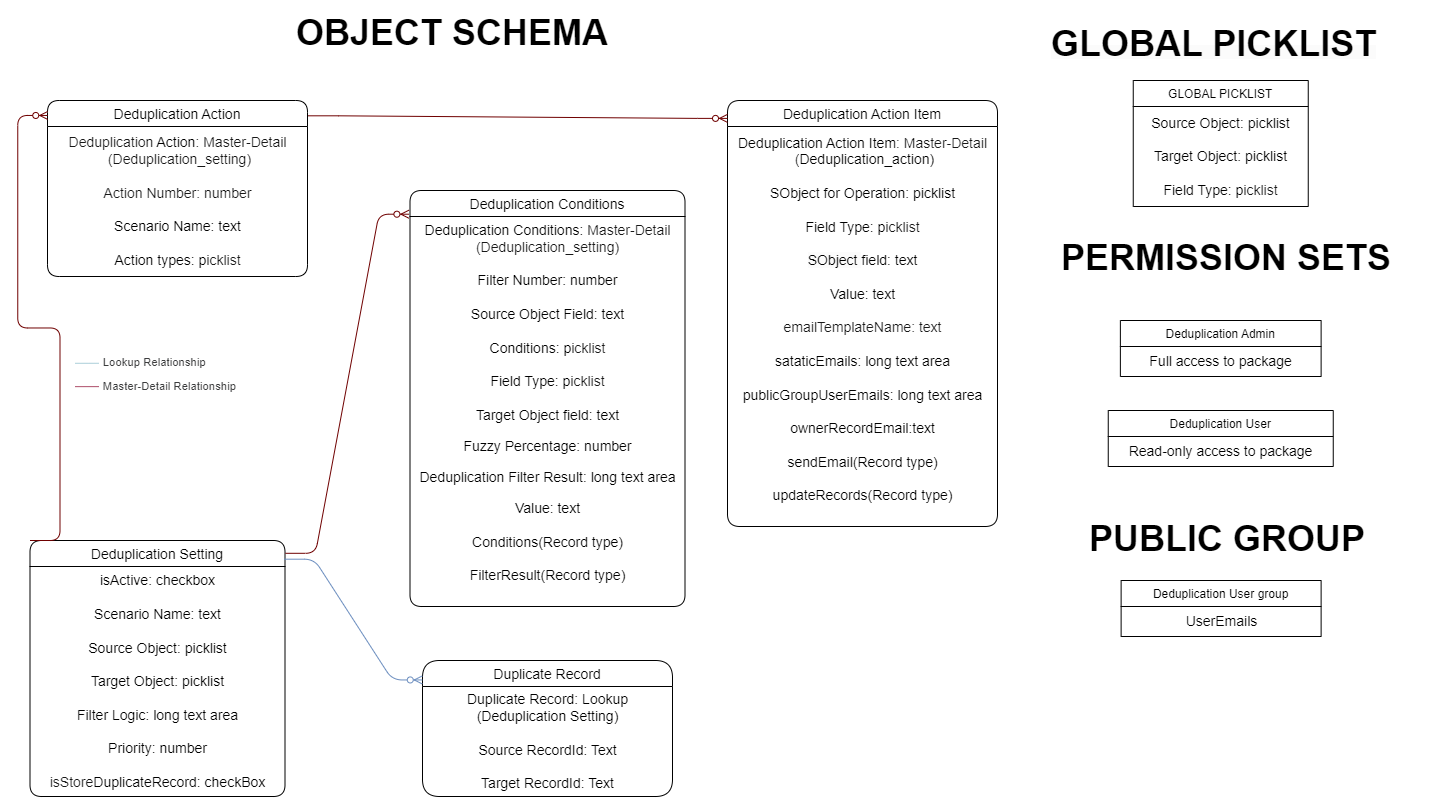

The diagram above was exported from draw.io. Its source (the exported page's mxGraphModel, read from the mxfile embedded in the PNG):
<mxGraphModel dx="486" dy="786" grid="1" gridSize="10" guides="1" tooltips="1" connect="1" arrows="1" fold="1" page="1" pageScale="1" pageWidth="827" pageHeight="1169" math="0" shadow="0">
  <root>
    <mxCell id="0" />
    <mxCell id="1" parent="0" />
    <mxCell id="yV_emdIzmhPa2_eMPau4-1" value="Deduplication Setting" style="swimlane;fontStyle=0;childLayout=stackLayout;horizontal=1;startSize=26;fillColor=none;horizontalStack=0;resizeParent=1;resizeParentMax=0;resizeLast=0;collapsible=1;marginBottom=0;labelBackgroundColor=#FFFFFF;fontSize=14;rounded=1;" parent="1" vertex="1">
      <mxGeometry x="1532.5" y="750" width="255" height="256" as="geometry" />
    </mxCell>
    <mxCell id="yV_emdIzmhPa2_eMPau4-2" value="&lt;font style=&quot;font-size: 14px;&quot;&gt;&lt;span style=&quot;border-color: var(--border-color);&quot;&gt;isActive: checkbox&lt;br&gt;&lt;/span&gt;&lt;br style=&quot;border-color: var(--border-color);&quot;&gt;&lt;span style=&quot;border-color: var(--border-color);&quot;&gt;Scenario Name: text&lt;br&gt;&lt;/span&gt;&lt;br style=&quot;border-color: var(--border-color);&quot;&gt;&lt;span style=&quot;border-color: var(--border-color);&quot;&gt;Source Object: picklist&lt;br&gt;&lt;/span&gt;&lt;br style=&quot;border-color: var(--border-color);&quot;&gt;&lt;span style=&quot;border-color: var(--border-color);&quot;&gt;Target Object: picklist&lt;br&gt;&lt;/span&gt;&lt;br style=&quot;border-color: var(--border-color);&quot;&gt;&lt;span style=&quot;border-color: var(--border-color);&quot;&gt;Filter Logic: long text area&lt;br&gt;&lt;br&gt;Priority: number&lt;br&gt;&lt;br&gt;&lt;span style=&quot;border-color: var(--border-color); background-color: rgb(255, 255, 255);&quot;&gt;&lt;font style=&quot;border-color: var(--border-color);&quot;&gt;&lt;span style=&quot;border-color: var(--border-color); color: rgb(24, 24, 24); text-align: left;&quot;&gt;isStore&lt;/span&gt;&lt;/font&gt;&lt;/span&gt;&lt;span style=&quot;border-color: var(--border-color); background-color: rgb(255, 255, 255);&quot;&gt;DuplicateRecord:&amp;nbsp;&lt;/span&gt;checkBox&lt;br&gt;&lt;/span&gt;&lt;/font&gt;" style="text;html=1;align=center;verticalAlign=middle;resizable=0;points=[];autosize=1;strokeColor=none;fillColor=none;rounded=0;glass=0;shadow=0;" parent="yV_emdIzmhPa2_eMPau4-1" vertex="1">
      <mxGeometry y="26" width="255" height="230" as="geometry" />
    </mxCell>
    <mxCell id="yV_emdIzmhPa2_eMPau4-3" value="Deduplication Conditions" style="swimlane;fontStyle=0;childLayout=stackLayout;horizontal=1;startSize=26;fillColor=none;horizontalStack=0;resizeParent=1;resizeParentMax=0;resizeLast=0;collapsible=1;marginBottom=0;labelBackgroundColor=#FFFFFF;fontSize=14;rounded=1;" parent="1" vertex="1">
      <mxGeometry x="1912.5" y="400" width="275" height="416" as="geometry" />
    </mxCell>
    <mxCell id="yV_emdIzmhPa2_eMPau4-4" value="&lt;span style=&quot;background-color: rgb(255, 255, 255);&quot;&gt;&lt;font style=&quot;font-size: 14px;&quot;&gt;Deduplication&amp;nbsp;&lt;/font&gt;&lt;/span&gt;&lt;span style=&quot;font-size: 14px; background-color: rgb(255, 255, 255);&quot;&gt;Conditions&lt;/span&gt;&lt;span style=&quot;background-color: rgb(255, 255, 255);&quot;&gt;&lt;font style=&quot;font-size: 14px;&quot;&gt;:&amp;nbsp;&lt;span style=&quot;border-color: var(--border-color); color: rgb(24, 24, 24); text-align: left;&quot;&gt;Master-Detail &lt;br&gt;(Deduplication_setting)&lt;br&gt;&lt;/span&gt;&lt;br style=&quot;border-color: var(--border-color);&quot;&gt;Filter Number: n&lt;span style=&quot;border-color: var(--border-color); text-align: left;&quot;&gt;umber&lt;br&gt;&lt;/span&gt;&lt;br style=&quot;border-color: var(--border-color);&quot;&gt;&lt;/font&gt;&lt;/span&gt;&lt;span style=&quot;font-size: 14px;&quot;&gt;Source&amp;nbsp;&lt;/span&gt;&lt;span style=&quot;background-color: rgb(255, 255, 255);&quot;&gt;&lt;font style=&quot;font-size: 14px;&quot;&gt;Object Field: t&lt;span style=&quot;border-color: var(--border-color); text-align: left;&quot;&gt;ext&lt;br&gt;&lt;/span&gt;&lt;br style=&quot;border-color: var(--border-color);&quot;&gt;&lt;/font&gt;&lt;/span&gt;&lt;span style=&quot;font-size: 14px; background-color: rgb(255, 255, 255);&quot;&gt;Conditions&lt;/span&gt;&lt;span style=&quot;background-color: rgb(255, 255, 255);&quot;&gt;&lt;font style=&quot;font-size: 14px;&quot;&gt;: p&lt;span style=&quot;color: rgb(24, 24, 24); text-align: left;&quot;&gt;icklist&lt;br&gt;&lt;/span&gt;&lt;br style=&quot;border-color: var(--border-color);&quot;&gt;Field Type: p&lt;span style=&quot;color: rgb(24, 24, 24); text-align: left;&quot;&gt;icklist&lt;br&gt;&lt;br&gt;&lt;/span&gt;&lt;/font&gt;&lt;/span&gt;&lt;span style=&quot;font-size: 14px;&quot;&gt;Target Object field: text&lt;/span&gt;&lt;span style=&quot;background-color: rgb(255, 255, 255);&quot;&gt;&lt;font style=&quot;&quot;&gt;&lt;span style=&quot;font-size: 14px; color: rgb(24, 24, 24); text-align: left;&quot;&gt;&lt;br&gt;&lt;/span&gt;&lt;span style=&quot;border-color: var(--border-color); text-align: left;&quot;&gt;&lt;font style=&quot;border-color: var(--border-color);&quot;&gt;&lt;span style=&quot;border-color: var(--border-color);&quot;&gt;&lt;br&gt;&lt;span style=&quot;font-size: 14px;&quot;&gt;Fuzzy Percentage: number&lt;br&gt;&lt;/span&gt;&lt;br&gt;&lt;/span&gt;&lt;/font&gt;&lt;/span&gt;&lt;/font&gt;&lt;/span&gt;&lt;span style=&quot;font-size: 14px;&quot;&gt;Deduplication Filter Result: long text area&lt;/span&gt;&lt;span style=&quot;background-color: rgb(255, 255, 255);&quot;&gt;&lt;font style=&quot;&quot;&gt;&lt;span style=&quot;border-color: var(--border-color); text-align: left;&quot;&gt;&lt;font style=&quot;border-color: var(--border-color);&quot;&gt;&lt;span style=&quot;border-color: var(--border-color);&quot;&gt;&lt;br&gt;&lt;br&gt;&lt;/span&gt;&lt;/font&gt;&lt;/span&gt;&lt;/font&gt;&lt;/span&gt;&lt;span style=&quot;font-size: 14px;&quot;&gt;Value: text&lt;br&gt;&lt;br&gt;&lt;/span&gt;&lt;span style=&quot;text-align: left; background-color: rgb(255, 255, 255);&quot;&gt;&lt;span style=&quot;font-size: 14px;&quot;&gt;Сonditions(Record type)&lt;/span&gt;&lt;/span&gt;&lt;span style=&quot;font-size: 14px;&quot;&gt;&lt;br&gt;&lt;/span&gt;&lt;span style=&quot;background-color: rgb(255, 255, 255);&quot;&gt;&lt;font style=&quot;font-size: 14px;&quot;&gt;&lt;span style=&quot;border-color: var(--border-color); text-align: left;&quot;&gt;&lt;font style=&quot;border-color: var(--border-color);&quot;&gt;&lt;span style=&quot;border-color: var(--border-color);&quot;&gt;&lt;br&gt;FilterResult(Record type)&lt;br&gt;&lt;br&gt;&lt;/span&gt;&lt;/font&gt;&lt;/span&gt;&lt;/font&gt;&lt;/span&gt;" style="text;html=1;align=center;verticalAlign=middle;resizable=0;points=[];autosize=1;strokeColor=none;fillColor=none;rounded=0;" parent="yV_emdIzmhPa2_eMPau4-3" vertex="1">
      <mxGeometry y="26" width="275" height="390" as="geometry" />
    </mxCell>
    <mxCell id="yV_emdIzmhPa2_eMPau4-5" value="Deduplication Action" style="swimlane;fontStyle=0;childLayout=stackLayout;horizontal=1;startSize=26;fillColor=none;horizontalStack=0;resizeParent=1;resizeParentMax=0;resizeLast=0;collapsible=1;marginBottom=0;labelBackgroundColor=#FFFFFF;fontSize=14;rounded=1;" parent="1" vertex="1">
      <mxGeometry x="1550" y="310" width="260" height="176" as="geometry" />
    </mxCell>
    <mxCell id="yV_emdIzmhPa2_eMPau4-6" value="&lt;font style=&quot;&quot;&gt;&lt;font style=&quot;font-size: 14px;&quot;&gt;&lt;font style=&quot;&quot;&gt;&lt;span style=&quot;background-color: rgb(255, 255, 255);&quot;&gt;&lt;font style=&quot;&quot;&gt;&lt;span style=&quot;border-color: var(--border-color); color: rgb(24, 24, 24); text-align: left;&quot;&gt;Deduplication&amp;nbsp;&lt;/span&gt;&lt;/font&gt;&lt;/span&gt;&lt;span style=&quot;background-color: rgb(255, 255, 255);&quot;&gt;Action&lt;/span&gt;&lt;span style=&quot;background-color: rgb(255, 255, 255);&quot;&gt;&lt;font style=&quot;&quot;&gt;&lt;span style=&quot;border-color: var(--border-color); color: rgb(24, 24, 24); text-align: left;&quot;&gt;:&amp;nbsp;&lt;/span&gt;&lt;/font&gt;&lt;/span&gt;&lt;span style=&quot;color: rgb(24, 24, 24); text-align: left; background-color: rgb(255, 255, 255);&quot;&gt;Master-Detail&lt;/span&gt;&lt;span style=&quot;background-color: rgb(255, 255, 255);&quot;&gt;&lt;font style=&quot;&quot;&gt;&lt;span style=&quot;border-color: var(--border-color); color: rgb(24, 24, 24); text-align: left;&quot;&gt;&lt;br&gt;&amp;nbsp;(&lt;/span&gt;&lt;span style=&quot;border-color: var(--border-color); color: rgb(24, 24, 24); text-align: left;&quot;&gt;Deduplication_setting)&lt;br&gt;&lt;br&gt;Action Number: number&lt;br&gt;&lt;/span&gt;&lt;/font&gt;&lt;/span&gt;&lt;span style=&quot;background-color: rgb(255, 255, 255);&quot;&gt;&lt;font style=&quot;&quot;&gt;&lt;br&gt;&lt;/font&gt;&lt;/span&gt;Scenario Name: text&lt;span style=&quot;background-color: rgb(255, 255, 255);&quot;&gt;&lt;font style=&quot;&quot;&gt;&lt;br&gt;&lt;br&gt;Action types: p&lt;span style=&quot;color: rgb(24, 24, 24); text-align: left;&quot;&gt;icklist&lt;/span&gt;&lt;/font&gt;&lt;/span&gt;&lt;/font&gt;&lt;/font&gt;&lt;br&gt;&lt;/font&gt;" style="text;html=1;align=center;verticalAlign=middle;resizable=0;points=[];autosize=1;strokeColor=none;fillColor=none;rounded=0;" parent="yV_emdIzmhPa2_eMPau4-5" vertex="1">
      <mxGeometry y="26" width="260" height="150" as="geometry" />
    </mxCell>
    <mxCell id="yV_emdIzmhPa2_eMPau4-7" value="" style="edgeStyle=entityRelationEdgeStyle;fontSize=12;html=1;endArrow=ERzeroToMany;endFill=1;entryX=-0.004;entryY=0.057;entryDx=0;entryDy=0;entryPerimeter=0;exitX=1.002;exitY=0.05;exitDx=0;exitDy=0;exitPerimeter=0;fillColor=#a20025;strokeColor=#6F0000;" parent="1" source="yV_emdIzmhPa2_eMPau4-1" target="yV_emdIzmhPa2_eMPau4-3" edge="1">
      <mxGeometry width="100" height="100" relative="1" as="geometry">
        <mxPoint x="1701" y="958" as="sourcePoint" />
        <mxPoint x="1801" y="858" as="targetPoint" />
      </mxGeometry>
    </mxCell>
    <mxCell id="yV_emdIzmhPa2_eMPau4-8" value="" style="edgeStyle=entityRelationEdgeStyle;fontSize=12;html=1;endArrow=ERzeroToMany;endFill=1;entryX=0.001;entryY=0.085;entryDx=0;entryDy=0;entryPerimeter=0;fillColor=#a20025;strokeColor=#6F0000;exitX=0;exitY=0;exitDx=0;exitDy=0;" parent="1" source="yV_emdIzmhPa2_eMPau4-1" target="yV_emdIzmhPa2_eMPau4-5" edge="1">
      <mxGeometry x="-0.0221" y="32" width="100" height="100" relative="1" as="geometry">
        <mxPoint x="1510" y="940" as="sourcePoint" />
        <mxPoint x="1500" y="637" as="targetPoint" />
        <mxPoint x="1" as="offset" />
      </mxGeometry>
    </mxCell>
    <mxCell id="yV_emdIzmhPa2_eMPau4-9" value="&lt;ul style=&quot;list-style: none; padding: 0px; margin: 0px; color: rgb(60, 61, 62); font-family: Helvetica; font-size: 11.36px; font-style: normal; font-variant-ligatures: normal; font-variant-caps: normal; font-weight: 400; letter-spacing: normal; orphans: 2; text-align: start; text-indent: 0px; text-transform: none; widows: 2; word-spacing: 0px; -webkit-text-stroke-width: 0px; text-decoration-thickness: initial; text-decoration-style: initial; text-decoration-color: initial;&quot;&gt;&lt;li style=&quot;margin-left: 36px; padding-left: 0px; margin-right: 6px;&quot;&gt;&lt;img style=&quot;border: 0px; margin-left: -30px; width: 24px; height: 24px; vertical-align: middle; margin-right: 0.333333em;&quot; src=&quot;https://petrolpluscardsasia--dev018.sandbox.my.salesforce.com/img/schemabuilder/legend-lookup.png&quot;&gt;Lookup Relationship&lt;/li&gt;&lt;li style=&quot;margin-left: 36px; padding-left: 0px; margin-right: 6px;&quot;&gt;&lt;img style=&quot;border: 0px; margin-left: -30px; width: 24px; height: 24px; vertical-align: middle; margin-right: 0.333333em;&quot; src=&quot;https://petrolpluscardsasia--dev018.sandbox.my.salesforce.com/img/schemabuilder/legend-md.png&quot;&gt;Master-Detail Relationship&lt;/li&gt;&lt;/ul&gt;" style="text;whiteSpace=wrap;html=1;" parent="1" vertex="1">
      <mxGeometry x="1570" y="554" width="180" height="30" as="geometry" />
    </mxCell>
    <mxCell id="yV_emdIzmhPa2_eMPau4-10" value="&lt;span style=&quot;font-size: 36px;&quot;&gt;&lt;b&gt;OBJECT SCHEMA&lt;/b&gt;&lt;/span&gt;" style="text;html=1;strokeColor=none;fillColor=none;align=center;verticalAlign=middle;whiteSpace=wrap;rounded=0;" parent="1" vertex="1">
      <mxGeometry x="1790" y="224.5" width="330" height="34" as="geometry" />
    </mxCell>
    <mxCell id="yV_emdIzmhPa2_eMPau4-11" value="GLOBAL PICKLIST" style="swimlane;fontStyle=0;childLayout=stackLayout;horizontal=1;startSize=26;fillColor=none;horizontalStack=0;resizeParent=1;resizeParentMax=0;resizeLast=0;collapsible=1;marginBottom=0;" parent="1" vertex="1">
      <mxGeometry x="2635.75" y="290" width="175" height="126" as="geometry" />
    </mxCell>
    <mxCell id="yV_emdIzmhPa2_eMPau4-12" value="&lt;span style=&quot;font-size: 14px;&quot;&gt;Source Object&lt;/span&gt;&lt;span style=&quot;font-size: 14px;&quot;&gt;: picklist&lt;br&gt;&lt;br&gt;&lt;/span&gt;&lt;span style=&quot;font-size: 14px;&quot;&gt;Target Object:&amp;nbsp;&lt;/span&gt;&lt;span style=&quot;font-size: 14px;&quot;&gt;picklist&lt;br&gt;&lt;br&gt;&lt;/span&gt;&lt;span style=&quot;font-size: 14px; background-color: rgb(255, 255, 255);&quot;&gt;Field Type: p&lt;/span&gt;&lt;span style=&quot;border-color: var(--border-color); font-size: 14px; background-color: rgb(255, 255, 255); color: rgb(24, 24, 24); text-align: left;&quot;&gt;icklist&lt;/span&gt;&lt;span style=&quot;font-size: 14px;&quot;&gt;&lt;br&gt;&lt;/span&gt;" style="text;html=1;align=center;verticalAlign=middle;resizable=0;points=[];autosize=1;strokeColor=none;fillColor=none;" parent="yV_emdIzmhPa2_eMPau4-11" vertex="1">
      <mxGeometry y="26" width="175" height="100" as="geometry" />
    </mxCell>
    <mxCell id="yV_emdIzmhPa2_eMPau4-13" value="&lt;span style=&quot;color: rgb(0, 0, 0); font-family: Helvetica; font-style: normal; font-variant-ligatures: normal; font-variant-caps: normal; letter-spacing: normal; orphans: 2; text-align: center; text-indent: 0px; text-transform: none; widows: 2; word-spacing: 0px; -webkit-text-stroke-width: 0px; background-color: rgb(251, 251, 251); text-decoration-thickness: initial; text-decoration-style: initial; text-decoration-color: initial; float: none; display: inline !important;&quot;&gt;&lt;font style=&quot;font-size: 36px;&quot;&gt;GLOBAL PICKLIST&lt;/font&gt;&lt;/span&gt;" style="text;whiteSpace=wrap;html=1;fontStyle=1" parent="1" vertex="1">
      <mxGeometry x="2552" y="224.5" width="342.5" height="57" as="geometry" />
    </mxCell>
    <mxCell id="yV_emdIzmhPa2_eMPau4-14" value="Deduplication Action Item" style="swimlane;fontStyle=0;childLayout=stackLayout;horizontal=1;startSize=26;fillColor=none;horizontalStack=0;resizeParent=1;resizeParentMax=0;resizeLast=0;collapsible=1;marginBottom=0;labelBackgroundColor=#FFFFFF;fontSize=14;rounded=1;arcSize=16;" parent="1" vertex="1">
      <mxGeometry x="2230" y="310" width="270" height="426" as="geometry" />
    </mxCell>
    <mxCell id="yV_emdIzmhPa2_eMPau4-15" value="&lt;font style=&quot;&quot;&gt;&lt;font style=&quot;font-size: 14px;&quot;&gt;&lt;font style=&quot;&quot;&gt;&lt;span style=&quot;background-color: rgb(255, 255, 255);&quot;&gt;Deduplication Action Item&lt;/span&gt;&lt;span style=&quot;background-color: rgb(255, 255, 255);&quot;&gt;&lt;font style=&quot;&quot;&gt;&lt;span style=&quot;border-color: var(--border-color); color: rgb(24, 24, 24); text-align: left;&quot;&gt;:&amp;nbsp;&lt;/span&gt;&lt;/font&gt;&lt;/span&gt;&lt;span style=&quot;color: rgb(24, 24, 24); text-align: left; background-color: rgb(255, 255, 255);&quot;&gt;Master-Detail&lt;/span&gt;&lt;span style=&quot;background-color: rgb(255, 255, 255);&quot;&gt;&lt;font style=&quot;&quot;&gt;&lt;span style=&quot;border-color: var(--border-color); color: rgb(24, 24, 24); text-align: left;&quot;&gt;&lt;br&gt;&amp;nbsp;(&lt;/span&gt;&lt;/font&gt;&lt;/span&gt;&lt;span style=&quot;background-color: rgb(255, 255, 255);&quot;&gt;Deduplication_action)&lt;br&gt;&lt;br&gt;&lt;/span&gt;&lt;span style=&quot;text-align: start; background-color: rgb(255, 255, 255);&quot;&gt;SObject for Operation: picklist&lt;br&gt;&lt;br&gt;&lt;/span&gt;&lt;span style=&quot;border-color: var(--border-color); background-color: rgb(255, 255, 255);&quot;&gt;Field Type: p&lt;/span&gt;&lt;span style=&quot;border-color: var(--border-color); background-color: rgb(255, 255, 255); color: rgb(24, 24, 24); text-align: left;&quot;&gt;icklist&lt;/span&gt;&lt;span style=&quot;text-align: start; background-color: rgb(255, 255, 255);&quot;&gt;&lt;br&gt;&lt;/span&gt;&lt;span style=&quot;background-color: rgb(255, 255, 255);&quot;&gt;&lt;font style=&quot;&quot;&gt;&lt;span style=&quot;border-color: var(--border-color); color: rgb(24, 24, 24); text-align: left;&quot;&gt;&lt;br&gt;&lt;/span&gt;&lt;/font&gt;&lt;/span&gt;&lt;span style=&quot;background-color: rgb(251, 251, 251);&quot;&gt;SObject&amp;nbsp;&lt;/span&gt;&lt;span style=&quot;background-color: rgb(255, 255, 255);&quot;&gt;field: text&lt;/span&gt;&lt;br&gt;&lt;span style=&quot;background-color: rgb(255, 255, 255);&quot;&gt;&lt;font style=&quot;&quot;&gt;&lt;br&gt;Value: text&lt;br&gt;&lt;br&gt;&lt;/font&gt;&lt;/span&gt;&lt;span style=&quot;color: rgb(24, 24, 24); text-align: left; background-color: rgb(255, 255, 255);&quot;&gt;emailTemplateName: text&lt;/span&gt;&lt;br style=&quot;border-color: var(--border-color); color: rgb(24, 24, 24); text-align: left; background-color: rgb(255, 255, 255);&quot;&gt;&lt;span style=&quot;background-color: rgb(255, 255, 255);&quot;&gt;&lt;font style=&quot;&quot;&gt;&lt;br&gt;&lt;/font&gt;&lt;/span&gt;sataticEmails: long text area&lt;br&gt;&lt;br&gt;publicGroupUserEmails: long text area&lt;br&gt;&lt;br&gt;ownerRecordEmail:text&lt;br&gt;&lt;span style=&quot;border-color: var(--border-color); background-color: rgb(255, 255, 255);&quot;&gt;&lt;font style=&quot;border-color: var(--border-color);&quot;&gt;&lt;span style=&quot;border-color: var(--border-color); text-align: left;&quot;&gt;&lt;font style=&quot;border-color: var(--border-color);&quot;&gt;&lt;span style=&quot;border-color: var(--border-color);&quot;&gt;&lt;br style=&quot;border-color: var(--border-color);&quot;&gt;sendEmail(Record type)&lt;/span&gt;&lt;/font&gt;&lt;/span&gt;&lt;/font&gt;&lt;/span&gt;&lt;/font&gt;&lt;br&gt;&lt;br&gt;&lt;span style=&quot;border-color: var(--border-color);&quot;&gt;updateRecords(&lt;/span&gt;&lt;span style=&quot;border-color: var(--border-color);&quot;&gt;Record type&lt;/span&gt;&lt;span style=&quot;border-color: var(--border-color);&quot;&gt;)&lt;/span&gt;&lt;br&gt;&lt;/font&gt;&lt;br&gt;&lt;/font&gt;" style="text;html=1;align=center;verticalAlign=middle;resizable=0;points=[];autosize=1;strokeColor=none;fillColor=none;rounded=0;" parent="yV_emdIzmhPa2_eMPau4-14" vertex="1">
      <mxGeometry y="26" width="270" height="400" as="geometry" />
    </mxCell>
    <mxCell id="yV_emdIzmhPa2_eMPau4-16" value="" style="edgeStyle=entityRelationEdgeStyle;fontSize=12;html=1;endArrow=ERzeroToMany;endFill=1;rounded=0;exitX=1.003;exitY=0.087;exitDx=0;exitDy=0;exitPerimeter=0;entryX=0;entryY=0.042;entryDx=0;entryDy=0;entryPerimeter=0;fillColor=#a20025;strokeColor=#6F0000;" parent="1" source="yV_emdIzmhPa2_eMPau4-5" target="yV_emdIzmhPa2_eMPau4-14" edge="1">
      <mxGeometry width="100" height="100" relative="1" as="geometry">
        <mxPoint x="2070" y="550" as="sourcePoint" />
        <mxPoint x="2170" y="450" as="targetPoint" />
      </mxGeometry>
    </mxCell>
    <mxCell id="m3ygWTNrL7z0WeMtCFAb-1" value="&lt;div style=&quot;text-align: center;&quot;&gt;&lt;span style=&quot;font-size: 36px;&quot;&gt;PERMISSION SETS&lt;/span&gt;&lt;/div&gt;" style="text;whiteSpace=wrap;html=1;fontStyle=1" parent="1" vertex="1">
      <mxGeometry x="2562" y="439" width="342.5" height="57" as="geometry" />
    </mxCell>
    <mxCell id="m3ygWTNrL7z0WeMtCFAb-2" value="Deduplication Admin" style="swimlane;fontStyle=0;childLayout=stackLayout;horizontal=1;startSize=26;fillColor=none;horizontalStack=0;resizeParent=1;resizeParentMax=0;resizeLast=0;collapsible=1;marginBottom=0;" parent="1" vertex="1">
      <mxGeometry x="2622.87" y="530" width="200.75" height="56" as="geometry" />
    </mxCell>
    <mxCell id="m3ygWTNrL7z0WeMtCFAb-3" value="&lt;span style=&quot;font-size: 14px;&quot;&gt;Full access to package&lt;br&gt;&lt;/span&gt;" style="text;html=1;align=center;verticalAlign=middle;resizable=0;points=[];autosize=1;strokeColor=none;fillColor=none;" parent="m3ygWTNrL7z0WeMtCFAb-2" vertex="1">
      <mxGeometry y="26" width="200.75" height="30" as="geometry" />
    </mxCell>
    <mxCell id="m3ygWTNrL7z0WeMtCFAb-4" value="Deduplication User" style="swimlane;fontStyle=0;childLayout=stackLayout;horizontal=1;startSize=26;fillColor=none;horizontalStack=0;resizeParent=1;resizeParentMax=0;resizeLast=0;collapsible=1;marginBottom=0;" parent="1" vertex="1">
      <mxGeometry x="2610.75" y="620" width="225" height="56" as="geometry" />
    </mxCell>
    <mxCell id="m3ygWTNrL7z0WeMtCFAb-5" value="&lt;span style=&quot;font-size: 14px;&quot;&gt;Read-only&amp;nbsp;&lt;/span&gt;&lt;span style=&quot;font-size: 14px;&quot;&gt;access to package&lt;/span&gt;&lt;span style=&quot;font-size: 14px;&quot;&gt;&lt;br&gt;&lt;/span&gt;" style="text;html=1;align=center;verticalAlign=middle;resizable=0;points=[];autosize=1;strokeColor=none;fillColor=none;" parent="m3ygWTNrL7z0WeMtCFAb-4" vertex="1">
      <mxGeometry y="26" width="225" height="30" as="geometry" />
    </mxCell>
    <mxCell id="wBw-kN0sCYXRyCjdLp_6-1" value="&lt;div style=&quot;text-align: center;&quot;&gt;&lt;span style=&quot;font-size: 36px;&quot;&gt;PUBLIC GROUP&lt;/span&gt;&lt;/div&gt;" style="text;whiteSpace=wrap;html=1;fontStyle=1" parent="1" vertex="1">
      <mxGeometry x="2590" y="720" width="342.5" height="57" as="geometry" />
    </mxCell>
    <mxCell id="wBw-kN0sCYXRyCjdLp_6-2" value="Deduplication User group" style="swimlane;fontStyle=0;childLayout=stackLayout;horizontal=1;startSize=26;fillColor=none;horizontalStack=0;resizeParent=1;resizeParentMax=0;resizeLast=0;collapsible=1;marginBottom=0;" parent="1" vertex="1">
      <mxGeometry x="2623.62" y="790" width="200" height="56" as="geometry" />
    </mxCell>
    <mxCell id="wBw-kN0sCYXRyCjdLp_6-3" value="&lt;span style=&quot;font-size: 14px;&quot;&gt;UserEmails&lt;br&gt;&lt;/span&gt;" style="text;html=1;align=center;verticalAlign=middle;resizable=0;points=[];autosize=1;strokeColor=none;fillColor=none;" parent="wBw-kN0sCYXRyCjdLp_6-2" vertex="1">
      <mxGeometry y="26" width="200" height="30" as="geometry" />
    </mxCell>
    <mxCell id="iyvMShqpw68rF_S9OG_n-1" value="Duplicate Record" style="swimlane;fontStyle=0;childLayout=stackLayout;horizontal=1;startSize=26;fillColor=none;horizontalStack=0;resizeParent=1;resizeParentMax=0;resizeLast=0;collapsible=1;marginBottom=0;labelBackgroundColor=#FFFFFF;fontSize=14;rounded=1;arcSize=22;" parent="1" vertex="1">
      <mxGeometry x="1925" y="870" width="250" height="136" as="geometry" />
    </mxCell>
    <mxCell id="iyvMShqpw68rF_S9OG_n-2" value="&lt;font style=&quot;font-size: 14px;&quot;&gt;&lt;span style=&quot;border-color: var(--border-color);&quot;&gt;&lt;span style=&quot;background-color: rgb(255, 255, 255);&quot;&gt;Duplicate Record: Lookup&lt;br&gt;&lt;/span&gt;&lt;span style=&quot;background-color: rgb(255, 255, 255);&quot;&gt;(Deduplication Setting)&lt;br&gt;&lt;/span&gt;&lt;br&gt;Source RecordId: Text&lt;br&gt;&lt;/span&gt;&lt;br style=&quot;border-color: var(--border-color);&quot;&gt;&lt;span style=&quot;border-color: var(--border-color);&quot;&gt;Target RecordId: Text&lt;/span&gt;&lt;span style=&quot;border-color: var(--border-color);&quot;&gt;&lt;br&gt;&lt;/span&gt;&lt;/font&gt;" style="text;html=1;align=center;verticalAlign=middle;resizable=0;points=[];autosize=1;strokeColor=none;fillColor=none;rounded=0;glass=0;shadow=0;" parent="iyvMShqpw68rF_S9OG_n-1" vertex="1">
      <mxGeometry y="26" width="250" height="110" as="geometry" />
    </mxCell>
    <mxCell id="O-baYVbWeZ_YPmZj4Hrr-1" value="" style="edgeStyle=entityRelationEdgeStyle;fontSize=12;html=1;endArrow=ERzeroToMany;endFill=1;entryX=-0.001;entryY=0.143;entryDx=0;entryDy=0;entryPerimeter=0;fillColor=#dae8fc;strokeColor=#6c8ebf;exitX=0.997;exitY=0.073;exitDx=0;exitDy=0;exitPerimeter=0;" edge="1" parent="1" source="yV_emdIzmhPa2_eMPau4-1" target="iyvMShqpw68rF_S9OG_n-1">
      <mxGeometry width="100" height="100" relative="1" as="geometry">
        <mxPoint x="1770" y="790" as="sourcePoint" />
        <mxPoint x="1908.9" y="394.712" as="targetPoint" />
      </mxGeometry>
    </mxCell>
  </root>
</mxGraphModel>